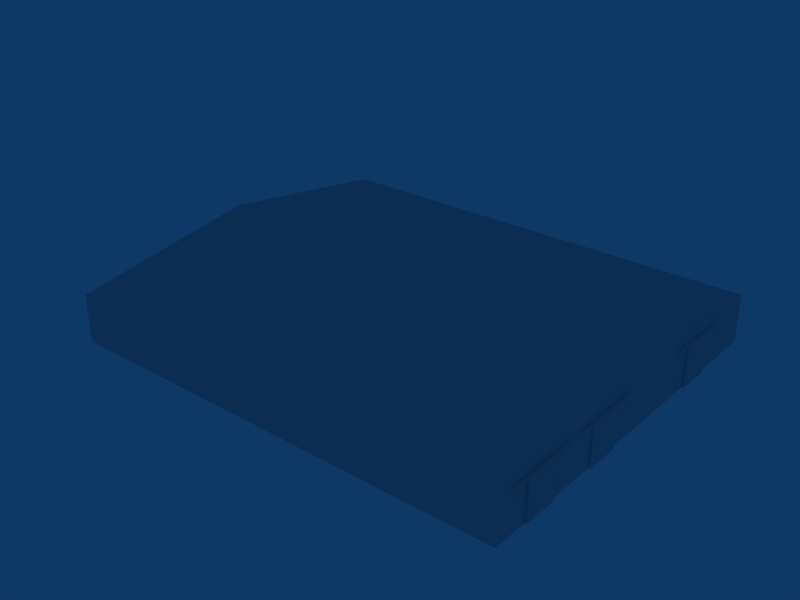 # Source: ebsl_generic_hangar_001.blend  (saved by Blender 2.79.0; exported with 4.5.12 LTS)
import bpy
from mathutils import Matrix  # noqa: F401  (used for matrix-valued properties, if any)

bpy.ops.wm.read_factory_settings(use_empty=True)
scene = bpy.context.scene
scene.name = 'Scene'

# ---- collections
col_collection_1 = bpy.data.collections.new('Collection 1'); scene.collection.children.link(col_collection_1)

# ---- materials (node trees are filled in below, after node groups)
mat_material = bpy.data.materials.new('Material')
mat_material.alpha_threshold = 0.0
mat_material.roughness = 0.5

# ---- material node trees

# ---- world
world_world = bpy.data.worlds.new('World'); scene.world = world_world
world_world.color = (0.05656, 0.2208, 0.4)
world_world.use_sun_shadow = False
world_world.sun_shadow_jitter_overblur = 0.0
world_world.cycles.sampling_method = 'NONE'
world_world.cycles.sample_map_resolution = 256

# ---- meshes
me_cube_026 = bpy.data.meshes.new('Cube.026')
me_cube_026.from_pydata([(-33.0, 17.23, -1.192e-07), (-33.0, 17.23, 6.0), (-33.0, 19.75, -1.192e-07), (-33.0, 19.75, 6.0), (-33.3, 19.75, 6.0), (-33.3, 17.23, 6.0), (-33.3, 19.75, -5.96e-07), (-33.3, 17.23, -5.96e-07)], [], [(1, 0, 2, 3), (3, 4, 5, 1), (7, 0, 1, 5), (4, 6, 7, 5), (2, 6, 4, 3)])
_uv = me_cube_026.uv_layers.new(name='UVTex')
_uv.uv.foreach_set('vector', [0.03002, 0.2677, 0.2179, 0.2677, 0.2179, 0.4556, 0.03002, 0.4556, 0.03002, 0.2677, 0.2179, 0.2677, 0.2179, 0.4556, 0.03002, 0.4556, 0.03002, 0.2677, 0.2179, 0.2677, 0.2179, 0.4556, 0.03002, 0.4556, 0.03002, 0.2677, 0.2179, 0.2677, 0.2179, 0.4556, 0.03002, 0.4556, 0.03002, 0.2677, 0.2179, 0.2677, 0.2179, 0.4556, 0.03002, 0.4556])
me_cube_026.materials.append(mat_material)
me_cube_026.use_remesh_preserve_volume = False
me_cube_026.use_remesh_preserve_attributes = False
me_cube_026.use_mirror_vertex_groups = False
me_cube_026.update()
me_cube_025 = bpy.data.meshes.new('Cube.025')
me_cube_025.from_pydata([(-33.3, 22.27, -7.153e-07), (-33.3, 19.75, -7.153e-07), (-33.3, 19.75, 6.0), (-33.3, 22.27, 6.0), (-33.0, 19.75, 6.0), (-33.0, 19.75, 0.0), (-33.0, 22.27, 6.0), (-33.0, 22.27, 0.0)], [], [(3, 0, 1, 2), (7, 0, 3, 6), (6, 3, 2, 4), (7, 6, 4, 5), (1, 5, 4, 2)])
_uv = me_cube_025.uv_layers.new(name='UVTex')
_uv.uv.foreach_set('vector', [0.03002, 0.2677, 0.2179, 0.2677, 0.2179, 0.4556, 0.03002, 0.4556, 0.03002, 0.2677, 0.2179, 0.2677, 0.2179, 0.4556, 0.03002, 0.4556, 0.03002, 0.2677, 0.2179, 0.2677, 0.2179, 0.4556, 0.03002, 0.4556, 0.03002, 0.2677, 0.2179, 0.2677, 0.2179, 0.4556, 0.03002, 0.4556, 0.03002, 0.2677, 0.2179, 0.2677, 0.2179, 0.4556, 0.03002, 0.4556])
me_cube_025.materials.append(mat_material)
me_cube_025.use_remesh_preserve_volume = False
me_cube_025.use_remesh_preserve_attributes = False
me_cube_025.use_mirror_vertex_groups = False
me_cube_025.update()
me_cube_024 = bpy.data.meshes.new('Cube.024')
me_cube_024.from_pydata([(-14.63, 6.21, 33.0), (-14.63, 6.01, 33.0), (-14.63, 6.21, 33.4), (-14.63, 6.01, 33.4), (-24.87, 6.21, 33.0), (-24.87, 6.21, 33.4), (-24.87, 6.01, 33.0), (-24.87, 6.01, 33.4)], [], [(2, 0, 4, 5), (1, 3, 7, 6), (3, 2, 5, 7), (6, 7, 5, 4), (0, 2, 3, 1)])
_uv = me_cube_024.uv_layers.new(name='UVTex')
_uv.uv.foreach_set('vector', [0.7653, 0.2631, 0.9872, 0.2631, 0.9872, 0.4849, 0.7653, 0.4849, 0.7653, 0.2631, 0.9872, 0.2631, 0.9872, 0.4849, 0.7653, 0.4849, 0.7653, 0.2631, 0.9872, 0.2631, 0.9872, 0.4849, 0.7653, 0.4849, 0.7653, 0.2631, 0.9872, 0.2631, 0.9872, 0.4849, 0.7653, 0.4849, 0.7653, 0.2631, 0.9872, 0.2631, 0.9872, 0.4849, 0.7653, 0.4849])
me_cube_024.materials.append(mat_material)
me_cube_024.use_remesh_preserve_volume = False
me_cube_024.use_remesh_preserve_attributes = False
me_cube_024.use_mirror_vertex_groups = False
me_cube_024.update()
me_cube_023 = bpy.data.meshes.new('Cube.023')
me_cube_023.from_pydata([(-2.175, 6.21, 33.0), (-2.175, 6.01, 33.0), (-2.175, 6.21, 33.4), (-2.175, 6.01, 33.4), (-12.41, 6.21, 33.0), (-12.41, 6.21, 33.4), (-12.41, 6.01, 33.0), (-12.41, 6.01, 33.4)], [], [(2, 0, 4, 5), (1, 3, 7, 6), (3, 2, 5, 7), (6, 7, 5, 4), (0, 2, 3, 1)])
_uv = me_cube_023.uv_layers.new(name='UVTex')
_uv.uv.foreach_set('vector', [0.7653, 0.2631, 0.9872, 0.2631, 0.9872, 0.4849, 0.7653, 0.4849, 0.7653, 0.2631, 0.9872, 0.2631, 0.9872, 0.4849, 0.7653, 0.4849, 0.7653, 0.2631, 0.9872, 0.2631, 0.9872, 0.4849, 0.7653, 0.4849, 0.7653, 0.2631, 0.9872, 0.2631, 0.9872, 0.4849, 0.7653, 0.4849, 0.7653, 0.2631, 0.9872, 0.2631, 0.9872, 0.4849, 0.7653, 0.4849])
me_cube_023.materials.append(mat_material)
me_cube_023.use_remesh_preserve_volume = False
me_cube_023.use_remesh_preserve_attributes = False
me_cube_023.use_mirror_vertex_groups = False
me_cube_023.update()
me_cube_022 = bpy.data.meshes.new('Cube.022')
me_cube_022.from_pydata([(-33.3, 9.815, -7.153e-07), (-33.3, 7.295, -7.153e-07), (-33.3, 7.295, 6.0), (-33.3, 9.815, 6.0), (-33.0, 7.295, 6.0), (-33.0, 7.295, 0.0), (-33.0, 9.815, 6.0), (-33.0, 9.815, 0.0)], [], [(3, 0, 1, 2), (7, 0, 3, 6), (6, 3, 2, 4), (7, 6, 4, 5), (1, 5, 4, 2)])
_uv = me_cube_022.uv_layers.new(name='UVTex')
_uv.uv.foreach_set('vector', [0.03002, 0.2677, 0.2179, 0.2677, 0.2179, 0.4556, 0.03002, 0.4556, 0.03002, 0.2677, 0.2179, 0.2677, 0.2179, 0.4556, 0.03002, 0.4556, 0.03002, 0.2677, 0.2179, 0.2677, 0.2179, 0.4556, 0.03002, 0.4556, 0.03002, 0.2677, 0.2179, 0.2677, 0.2179, 0.4556, 0.03002, 0.4556, 0.03002, 0.2677, 0.2179, 0.2677, 0.2179, 0.4556, 0.03002, 0.4556])
me_cube_022.materials.append(mat_material)
me_cube_022.use_remesh_preserve_volume = False
me_cube_022.use_remesh_preserve_attributes = False
me_cube_022.use_mirror_vertex_groups = False
me_cube_022.update()
me_cube_021 = bpy.data.meshes.new('Cube.021')
me_cube_021.from_pydata([(-33.0, 4.775, -1.192e-07), (-33.0, 4.775, 6.0), (-33.0, 7.295, -1.192e-07), (-33.0, 7.295, 6.0), (-33.3, 7.295, 6.0), (-33.3, 4.775, 6.0), (-33.3, 7.295, -5.96e-07), (-33.3, 4.775, -5.96e-07)], [], [(1, 0, 2, 3), (3, 4, 5, 1), (7, 0, 1, 5), (4, 6, 7, 5), (2, 6, 4, 3)])
_uv = me_cube_021.uv_layers.new(name='UVTex')
_uv.uv.foreach_set('vector', [0.03002, 0.2677, 0.2179, 0.2677, 0.2179, 0.4556, 0.03002, 0.4556, 0.03002, 0.2677, 0.2179, 0.2677, 0.2179, 0.4556, 0.03002, 0.4556, 0.03002, 0.2677, 0.2179, 0.2677, 0.2179, 0.4556, 0.03002, 0.4556, 0.03002, 0.2677, 0.2179, 0.2677, 0.2179, 0.4556, 0.03002, 0.4556, 0.03002, 0.2677, 0.2179, 0.2677, 0.2179, 0.4556, 0.03002, 0.4556])
me_cube_021.materials.append(mat_material)
me_cube_021.use_remesh_preserve_volume = False
me_cube_021.use_remesh_preserve_attributes = False
me_cube_021.use_mirror_vertex_groups = False
me_cube_021.update()
me_cube_020 = bpy.data.meshes.new('Cube.020')
me_cube_020.from_pydata([(-33.0, -17.35, -1.192e-07), (-33.0, -17.35, 6.0), (-33.0, -14.83, -1.192e-07), (-33.0, -14.83, 6.0), (-33.3, -14.83, 6.0), (-33.3, -17.35, 6.0), (-33.3, -14.83, -5.96e-07), (-33.3, -17.35, -5.96e-07)], [], [(1, 0, 2, 3), (3, 4, 5, 1), (7, 0, 1, 5), (4, 6, 7, 5), (2, 6, 4, 3)])
_uv = me_cube_020.uv_layers.new(name='UVTex')
_uv.uv.foreach_set('vector', [0.03002, 0.2677, 0.2179, 0.2677, 0.2179, 0.4556, 0.03002, 0.4556, 0.03002, 0.2677, 0.2179, 0.2677, 0.2179, 0.4556, 0.03002, 0.4556, 0.03002, 0.2677, 0.2179, 0.2677, 0.2179, 0.4556, 0.03002, 0.4556, 0.03002, 0.2677, 0.2179, 0.2677, 0.2179, 0.4556, 0.03002, 0.4556, 0.03002, 0.2677, 0.2179, 0.2677, 0.2179, 0.4556, 0.03002, 0.4556])
me_cube_020.materials.append(mat_material)
me_cube_020.use_remesh_preserve_volume = False
me_cube_020.use_remesh_preserve_attributes = False
me_cube_020.use_mirror_vertex_groups = False
me_cube_020.update()
me_cube_019 = bpy.data.meshes.new('Cube.019')
me_cube_019.from_pydata([(-33.3, -12.31, -7.153e-07), (-33.3, -14.83, -7.153e-07), (-33.3, -14.83, 6.0), (-33.3, -12.31, 6.0), (-33.0, -14.83, 6.0), (-33.0, -14.83, 0.0), (-33.0, -12.31, 6.0), (-33.0, -12.31, 0.0)], [], [(3, 0, 1, 2), (7, 0, 3, 6), (6, 3, 2, 4), (7, 6, 4, 5), (1, 5, 4, 2)])
_uv = me_cube_019.uv_layers.new(name='UVTex')
_uv.uv.foreach_set('vector', [0.03002, 0.2677, 0.2179, 0.2677, 0.2179, 0.4556, 0.03002, 0.4556, 0.03002, 0.2677, 0.2179, 0.2677, 0.2179, 0.4556, 0.03002, 0.4556, 0.03002, 0.2677, 0.2179, 0.2677, 0.2179, 0.4556, 0.03002, 0.4556, 0.03002, 0.2677, 0.2179, 0.2677, 0.2179, 0.4556, 0.03002, 0.4556, 0.03002, 0.2677, 0.2179, 0.2677, 0.2179, 0.4556, 0.03002, 0.4556])
me_cube_019.materials.append(mat_material)
me_cube_019.use_remesh_preserve_volume = False
me_cube_019.use_remesh_preserve_attributes = False
me_cube_019.use_mirror_vertex_groups = False
me_cube_019.update()
me_cube_018 = bpy.data.meshes.new('Cube.018')
me_cube_018.from_pydata([(19.95, 6.21, 33.0), (19.95, 6.01, 33.0), (19.95, 6.21, 33.4), (19.95, 6.01, 33.4), (9.71, 6.21, 33.0), (9.71, 6.21, 33.4), (9.71, 6.01, 33.0), (9.71, 6.01, 33.4)], [], [(2, 0, 4, 5), (1, 3, 7, 6), (3, 2, 5, 7), (6, 7, 5, 4), (0, 2, 3, 1)])
_uv = me_cube_018.uv_layers.new(name='UVTex')
_uv.uv.foreach_set('vector', [0.7653, 0.2631, 0.9872, 0.2631, 0.9872, 0.4849, 0.7653, 0.4849, 0.7653, 0.2631, 0.9872, 0.2631, 0.9872, 0.4849, 0.7653, 0.4849, 0.7653, 0.2631, 0.9872, 0.2631, 0.9872, 0.4849, 0.7653, 0.4849, 0.7653, 0.2631, 0.9872, 0.2631, 0.9872, 0.4849, 0.7653, 0.4849, 0.7653, 0.2631, 0.9872, 0.2631, 0.9872, 0.4849, 0.7653, 0.4849])
me_cube_018.materials.append(mat_material)
me_cube_018.use_remesh_preserve_volume = False
me_cube_018.use_remesh_preserve_attributes = False
me_cube_018.use_mirror_vertex_groups = False
me_cube_018.update()
me_cube_015 = bpy.data.meshes.new('Cube.015')
me_cube_015.from_pydata([(19.95, 6.21, 33.0), (19.95, 6.01, 33.0), (19.95, 6.21, 33.4), (19.95, 6.01, 33.4), (9.71, 6.21, 33.0), (9.71, 6.21, 33.4), (9.71, 6.01, 33.0), (9.71, 6.01, 33.4)], [], [(2, 0, 4, 5), (1, 3, 7, 6), (3, 2, 5, 7), (6, 7, 5, 4), (0, 2, 3, 1)])
_uv = me_cube_015.uv_layers.new(name='UVTex')
_uv.uv.foreach_set('vector', [0.7653, 0.2631, 0.9872, 0.2631, 0.9872, 0.4849, 0.7653, 0.4849, 0.7653, 0.2631, 0.9872, 0.2631, 0.9872, 0.4849, 0.7653, 0.4849, 0.7653, 0.2631, 0.9872, 0.2631, 0.9872, 0.4849, 0.7653, 0.4849, 0.7653, 0.2631, 0.9872, 0.2631, 0.9872, 0.4849, 0.7653, 0.4849, 0.7653, 0.2631, 0.9872, 0.2631, 0.9872, 0.4849, 0.7653, 0.4849])
me_cube_015.materials.append(mat_material)
me_cube_015.use_remesh_preserve_volume = False
me_cube_015.use_remesh_preserve_attributes = False
me_cube_015.use_mirror_vertex_groups = False
me_cube_015.update()
me_cube_014 = bpy.data.meshes.new('Cube.014')
me_cube_014.from_pydata([(-33.3, -12.31, -7.153e-07), (-33.3, -14.83, -7.153e-07), (-33.3, -14.83, 6.0), (-33.3, -12.31, 6.0), (-33.0, -14.83, 6.0), (-33.0, -14.83, 0.0), (-33.0, -12.31, 6.0), (-33.0, -12.31, 0.0)], [], [(3, 0, 1, 2), (7, 0, 3, 6), (6, 3, 2, 4), (7, 6, 4, 5), (1, 5, 4, 2)])
_uv = me_cube_014.uv_layers.new(name='UVTex')
_uv.uv.foreach_set('vector', [0.03002, 0.2677, 0.2179, 0.2677, 0.2179, 0.4556, 0.03002, 0.4556, 0.03002, 0.2677, 0.2179, 0.2677, 0.2179, 0.4556, 0.03002, 0.4556, 0.03002, 0.2677, 0.2179, 0.2677, 0.2179, 0.4556, 0.03002, 0.4556, 0.03002, 0.2677, 0.2179, 0.2677, 0.2179, 0.4556, 0.03002, 0.4556, 0.03002, 0.2677, 0.2179, 0.2677, 0.2179, 0.4556, 0.03002, 0.4556])
me_cube_014.materials.append(mat_material)
me_cube_014.use_remesh_preserve_volume = False
me_cube_014.use_remesh_preserve_attributes = False
me_cube_014.use_mirror_vertex_groups = False
me_cube_014.update()
me_cube_013 = bpy.data.meshes.new('Cube.013')
me_cube_013.from_pydata([(-33.0, -17.35, -1.192e-07), (-33.0, -17.35, 6.0), (-33.0, -14.83, -1.192e-07), (-33.0, -14.83, 6.0), (-33.3, -14.83, 6.0), (-33.3, -17.35, 6.0), (-33.3, -14.83, -5.96e-07), (-33.3, -17.35, -5.96e-07)], [], [(1, 0, 2, 3), (3, 4, 5, 1), (7, 0, 1, 5), (4, 6, 7, 5), (2, 6, 4, 3)])
_uv = me_cube_013.uv_layers.new(name='UVTex')
_uv.uv.foreach_set('vector', [0.03002, 0.2677, 0.2179, 0.2677, 0.2179, 0.4556, 0.03002, 0.4556, 0.03002, 0.2677, 0.2179, 0.2677, 0.2179, 0.4556, 0.03002, 0.4556, 0.03002, 0.2677, 0.2179, 0.2677, 0.2179, 0.4556, 0.03002, 0.4556, 0.03002, 0.2677, 0.2179, 0.2677, 0.2179, 0.4556, 0.03002, 0.4556, 0.03002, 0.2677, 0.2179, 0.2677, 0.2179, 0.4556, 0.03002, 0.4556])
me_cube_013.materials.append(mat_material)
me_cube_013.use_remesh_preserve_volume = False
me_cube_013.use_remesh_preserve_attributes = False
me_cube_013.use_mirror_vertex_groups = False
me_cube_013.update()
me_cube_012 = bpy.data.meshes.new('Cube.012')
me_cube_012.from_pydata([(-33.0, 4.775, -1.192e-07), (-33.0, 4.775, 6.0), (-33.0, 7.295, -1.192e-07), (-33.0, 7.295, 6.0), (-33.3, 7.295, 6.0), (-33.3, 4.775, 6.0), (-33.3, 7.295, -5.96e-07), (-33.3, 4.775, -5.96e-07)], [], [(1, 0, 2, 3), (3, 4, 5, 1), (7, 0, 1, 5), (4, 6, 7, 5), (2, 6, 4, 3)])
_uv = me_cube_012.uv_layers.new(name='UVTex')
_uv.uv.foreach_set('vector', [0.03002, 0.2677, 0.2179, 0.2677, 0.2179, 0.4556, 0.03002, 0.4556, 0.03002, 0.2677, 0.2179, 0.2677, 0.2179, 0.4556, 0.03002, 0.4556, 0.03002, 0.2677, 0.2179, 0.2677, 0.2179, 0.4556, 0.03002, 0.4556, 0.03002, 0.2677, 0.2179, 0.2677, 0.2179, 0.4556, 0.03002, 0.4556, 0.03002, 0.2677, 0.2179, 0.2677, 0.2179, 0.4556, 0.03002, 0.4556])
me_cube_012.materials.append(mat_material)
me_cube_012.use_remesh_preserve_volume = False
me_cube_012.use_remesh_preserve_attributes = False
me_cube_012.use_mirror_vertex_groups = False
me_cube_012.update()
me_cube_011 = bpy.data.meshes.new('Cube.011')
me_cube_011.from_pydata([(-33.3, 9.815, -7.153e-07), (-33.3, 7.295, -7.153e-07), (-33.3, 7.295, 6.0), (-33.3, 9.815, 6.0), (-33.0, 7.295, 6.0), (-33.0, 7.295, 0.0), (-33.0, 9.815, 6.0), (-33.0, 9.815, 0.0)], [], [(3, 0, 1, 2), (7, 0, 3, 6), (6, 3, 2, 4), (7, 6, 4, 5), (1, 5, 4, 2)])
_uv = me_cube_011.uv_layers.new(name='UVTex')
_uv.uv.foreach_set('vector', [0.03002, 0.2677, 0.2179, 0.2677, 0.2179, 0.4556, 0.03002, 0.4556, 0.03002, 0.2677, 0.2179, 0.2677, 0.2179, 0.4556, 0.03002, 0.4556, 0.03002, 0.2677, 0.2179, 0.2677, 0.2179, 0.4556, 0.03002, 0.4556, 0.03002, 0.2677, 0.2179, 0.2677, 0.2179, 0.4556, 0.03002, 0.4556, 0.03002, 0.2677, 0.2179, 0.2677, 0.2179, 0.4556, 0.03002, 0.4556])
me_cube_011.materials.append(mat_material)
me_cube_011.use_remesh_preserve_volume = False
me_cube_011.use_remesh_preserve_attributes = False
me_cube_011.use_mirror_vertex_groups = False
me_cube_011.update()
me_cube_010 = bpy.data.meshes.new('Cube.010')
me_cube_010.from_pydata([(-2.175, 6.21, 33.0), (-2.175, 6.01, 33.0), (-2.175, 6.21, 33.4), (-2.175, 6.01, 33.4), (-12.41, 6.21, 33.0), (-12.41, 6.21, 33.4), (-12.41, 6.01, 33.0), (-12.41, 6.01, 33.4)], [], [(2, 0, 4, 5), (1, 3, 7, 6), (3, 2, 5, 7), (6, 7, 5, 4), (0, 2, 3, 1)])
_uv = me_cube_010.uv_layers.new(name='UVTex')
_uv.uv.foreach_set('vector', [0.7653, 0.2631, 0.9872, 0.2631, 0.9872, 0.4849, 0.7653, 0.4849, 0.7653, 0.2631, 0.9872, 0.2631, 0.9872, 0.4849, 0.7653, 0.4849, 0.7653, 0.2631, 0.9872, 0.2631, 0.9872, 0.4849, 0.7653, 0.4849, 0.7653, 0.2631, 0.9872, 0.2631, 0.9872, 0.4849, 0.7653, 0.4849, 0.7653, 0.2631, 0.9872, 0.2631, 0.9872, 0.4849, 0.7653, 0.4849])
me_cube_010.materials.append(mat_material)
me_cube_010.use_remesh_preserve_volume = False
me_cube_010.use_remesh_preserve_attributes = False
me_cube_010.use_mirror_vertex_groups = False
me_cube_010.update()
me_cube_009 = bpy.data.meshes.new('Cube.009')
me_cube_009.from_pydata([(-14.63, 6.21, 33.0), (-14.63, 6.01, 33.0), (-14.63, 6.21, 33.4), (-14.63, 6.01, 33.4), (-24.87, 6.21, 33.0), (-24.87, 6.21, 33.4), (-24.87, 6.01, 33.0), (-24.87, 6.01, 33.4)], [], [(2, 0, 4, 5), (1, 3, 7, 6), (3, 2, 5, 7), (6, 7, 5, 4), (0, 2, 3, 1)])
_uv = me_cube_009.uv_layers.new(name='UVTex')
_uv.uv.foreach_set('vector', [0.7653, 0.2631, 0.9872, 0.2631, 0.9872, 0.4849, 0.7653, 0.4849, 0.7653, 0.2631, 0.9872, 0.2631, 0.9872, 0.4849, 0.7653, 0.4849, 0.7653, 0.2631, 0.9872, 0.2631, 0.9872, 0.4849, 0.7653, 0.4849, 0.7653, 0.2631, 0.9872, 0.2631, 0.9872, 0.4849, 0.7653, 0.4849, 0.7653, 0.2631, 0.9872, 0.2631, 0.9872, 0.4849, 0.7653, 0.4849])
me_cube_009.materials.append(mat_material)
me_cube_009.use_remesh_preserve_volume = False
me_cube_009.use_remesh_preserve_attributes = False
me_cube_009.use_mirror_vertex_groups = False
me_cube_009.update()
me_cube_008 = bpy.data.meshes.new('Cube.008')
me_cube_008.from_pydata([(-33.3, 22.27, -7.153e-07), (-33.3, 19.75, -7.153e-07), (-33.3, 19.75, 6.0), (-33.3, 22.27, 6.0), (-33.0, 19.75, 6.0), (-33.0, 19.75, 0.0), (-33.0, 22.27, 6.0), (-33.0, 22.27, 0.0)], [], [(3, 0, 1, 2), (7, 0, 3, 6), (6, 3, 2, 4), (7, 6, 4, 5), (1, 5, 4, 2)])
_uv = me_cube_008.uv_layers.new(name='UVTex')
_uv.uv.foreach_set('vector', [0.03002, 0.2677, 0.2179, 0.2677, 0.2179, 0.4556, 0.03002, 0.4556, 0.03002, 0.2677, 0.2179, 0.2677, 0.2179, 0.4556, 0.03002, 0.4556, 0.03002, 0.2677, 0.2179, 0.2677, 0.2179, 0.4556, 0.03002, 0.4556, 0.03002, 0.2677, 0.2179, 0.2677, 0.2179, 0.4556, 0.03002, 0.4556, 0.03002, 0.2677, 0.2179, 0.2677, 0.2179, 0.4556, 0.03002, 0.4556])
me_cube_008.materials.append(mat_material)
me_cube_008.use_remesh_preserve_volume = False
me_cube_008.use_remesh_preserve_attributes = False
me_cube_008.use_mirror_vertex_groups = False
me_cube_008.update()
me_cube_003 = bpy.data.meshes.new('Cube.003')
me_cube_003.from_pydata([(-33.0, 17.23, -1.192e-07), (-33.0, 17.23, 6.0), (-33.0, 19.75, -1.192e-07), (-33.0, 19.75, 6.0), (-33.3, 19.75, 6.0), (-33.3, 17.23, 6.0), (-33.3, 19.75, -5.96e-07), (-33.3, 17.23, -5.96e-07)], [], [(1, 0, 2, 3), (3, 4, 5, 1), (7, 0, 1, 5), (4, 6, 7, 5), (2, 6, 4, 3)])
_uv = me_cube_003.uv_layers.new(name='UVTex')
_uv.uv.foreach_set('vector', [0.03002, 0.2677, 0.2179, 0.2677, 0.2179, 0.4556, 0.03002, 0.4556, 0.03002, 0.2677, 0.2179, 0.2677, 0.2179, 0.4556, 0.03002, 0.4556, 0.03002, 0.2677, 0.2179, 0.2677, 0.2179, 0.4556, 0.03002, 0.4556, 0.03002, 0.2677, 0.2179, 0.2677, 0.2179, 0.4556, 0.03002, 0.4556, 0.03002, 0.2677, 0.2179, 0.2677, 0.2179, 0.4556, 0.03002, 0.4556])
me_cube_003.materials.append(mat_material)
me_cube_003.use_remesh_preserve_volume = False
me_cube_003.use_remesh_preserve_attributes = False
me_cube_003.use_mirror_vertex_groups = False
me_cube_003.update()
me_cube = bpy.data.meshes.new('Cube')
me_cube.from_pydata([(-33.0, -6.4, 0.0), (-33.0, 2.623e-06, 0.0), (-38.0, 1.907e-06, 0.0), (-38.0, -6.4, 0.0), (-33.0, -6.4, 7.0), (-33.0, 5.007e-06, 7.0), (-38.0, 1.669e-06, 5.0), (-38.0, -6.4, 5.0)], [], [(4, 5, 6, 7), (1, 2, 6, 5), (2, 3, 7, 6), (3, 0, 4, 7)])
_uv = me_cube.uv_layers.new(name='UVTex')
_uv.uv.foreach_set('vector', [0.5335, 0.2824, 0.7247, 0.2824, 0.7247, 0.4736, 0.5335, 0.4736, 0.7784, 0.5288, 0.9696, 0.5288, 0.9696, 0.72, 0.7784, 0.72, 0.7784, 0.5288, 0.9696, 0.5288, 0.9696, 0.72, 0.7784, 0.72, 0.7784, 0.5288, 0.9696, 0.5288, 0.9696, 0.72, 0.7784, 0.72])
me_cube.materials.append(mat_material)
me_cube.use_remesh_preserve_volume = False
me_cube.use_remesh_preserve_attributes = False
me_cube.use_mirror_vertex_groups = False
me_cube.update()
me_cube_001 = bpy.data.meshes.new('Cube.001')
me_cube_001.from_pydata([(33.0, -27.5, 5.0), (33.0, 27.5, 5.0), (33.0, -27.5, -1.0), (33.0, 27.5, -1.0), (33.0, -6.7e-06, 5.0), (33.0, -1.051e-05, -1.0), (33.0, 17.35, 5.0), (33.0, 12.31, 5.0), (33.0, 17.35, -1.0), (33.0, 12.31, -1.0), (33.0, -22.27, 5.0), (33.0, -17.23, 5.0), (33.0, -22.27, -1.0), (33.0, -17.23, -1.0), (33.0, -4.775, 5.0), (33.0, -9.815, 5.0), (33.0, -4.775, -1.0), (33.0, -9.815, -1.0), (-33.0, -27.5, 5.0), (-33.0, 27.5, -1.0), (-33.0, -27.5, -1.0), (-33.0, 3.815e-06, 5.0), (-33.0, 7.629e-06, -1.0), (-33.0, -17.35, 5.0), (-33.0, -12.31, 5.0), (-33.0, -17.35, -1.0), (-33.0, -12.31, -1.0), (-33.0, 22.27, 5.0), (-33.0, 17.23, 5.0), (-33.0, 22.27, -1.0), (-33.0, 17.23, -1.0), (-33.0, 4.775, 5.0), (-33.0, 9.815, 5.0), (-33.0, 4.775, -1.0), (-33.0, 9.815, -1.0), (-33.0, 27.5, 5.0), (33.0, 27.5, 6.0), (-33.0, -27.5, 6.0), (-33.0, 27.5, 6.0), (33.0, -27.5, 6.0), (33.0, -1.526e-05, 10.0), (-33.0, 4.768e-06, 10.0)], [], [(5, 9, 7, 4), (8, 3, 1, 6), (10, 0, 2, 12), (13, 17, 15, 11), (16, 5, 4, 14), (22, 26, 24, 21), (25, 20, 18, 23), (27, 35, 19, 29), (30, 34, 32, 28), (33, 22, 21, 31), (35, 18, 37, 38), (39, 0, 1, 36), (2, 39, 37, 20), (36, 3, 19, 38), (36, 38, 41, 40), (38, 37, 41), (37, 39, 40, 41), (39, 36, 40)])
_uv = me_cube_001.uv_layers.new(name='UVTex')
_uv.uv.foreach_set('vector', [0.7667, 0.514, 0.9844, 0.514, 0.9844, 0.7318, 0.7667, 0.7318, 0.7667, 0.514, 0.9844, 0.514, 0.9844, 0.7318, 0.7667, 0.7318, 0.7667, 0.514, 0.9844, 0.514, 0.9844, 0.7318, 0.7667, 0.7318, 0.7667, 0.514, 0.9844, 0.514, 0.9844, 0.7318, 0.7667, 0.7318, 0.7667, 0.514, 0.9844, 0.514, 0.9844, 0.7318, 0.7667, 0.7318, 0.7667, 0.514, 0.9844, 0.514, 0.9844, 0.7318, 0.7667, 0.7318, 0.7667, 0.514, 0.9844, 0.514, 0.9844, 0.7318, 0.7667, 0.7318, 0.7667, 0.514, 0.9844, 0.514, 0.9844, 0.7318, 0.7667, 0.7318, 0.7667, 0.514, 0.9844, 0.514, 0.9844, 0.7318, 0.7667, 0.7318, 0.7667, 0.514, 0.9844, 0.514, 0.9844, 0.7318, 0.7667, 0.7318, 0.7667, 0.514, 0.9844, 0.514, 0.9844, 0.7318, 0.7667, 0.7318, 0.9844, 0.7318, 0.7667, 0.7318, 0.7667, 0.514, 0.9844, 0.514, 0.7667, 0.514, 0.9844, 0.514, 0.9844, 0.7318, 0.7667, 0.7318, 0.7667, 0.514, 0.9844, 0.514, 0.9844, 0.7318, 0.7667, 0.7318, 0.7667, 0.514, 0.9844, 0.514, 0.9844, 0.7318, 0.7667, 0.7318, 0.7667, 0.514, 0.9844, 0.514, 0.9844, 0.7318, 0.7667, 0.514, 0.9844, 0.514, 0.9844, 0.7318, 0.7667, 0.7318, 0.7667, 0.514, 0.9844, 0.514, 0.9844, 0.7318])
me_cube_001.materials.append(mat_material)
me_cube_001.use_remesh_preserve_volume = False
me_cube_001.use_remesh_preserve_attributes = False
me_cube_001.use_mirror_vertex_groups = False
me_cube_001.update()

# ---- objects
ob_cube_025 = bpy.data.objects.new('Cube.025', me_cube_026)
ob_cube_024 = bpy.data.objects.new('Cube.024', me_cube_025)
ob_cube_023 = bpy.data.objects.new('Cube.023', me_cube_024)
ob_cube_022 = bpy.data.objects.new('Cube.022', me_cube_023)
ob_cube_021 = bpy.data.objects.new('Cube.021', me_cube_022)
ob_cube_020 = bpy.data.objects.new('Cube.020', me_cube_021)
ob_cube_019 = bpy.data.objects.new('Cube.019', me_cube_020)
ob_cube_018 = bpy.data.objects.new('Cube.018', me_cube_019)
ob_cube_017 = bpy.data.objects.new('Cube.017', me_cube_018)
ob_cube_015 = bpy.data.objects.new('Cube.015', me_cube_015)
ob_cube_014 = bpy.data.objects.new('Cube.014', me_cube_014)
ob_cube_013 = bpy.data.objects.new('Cube.013', me_cube_013)
ob_cube_012 = bpy.data.objects.new('Cube.012', me_cube_012)
ob_cube_011 = bpy.data.objects.new('Cube.011', me_cube_011)
ob_cube_010 = bpy.data.objects.new('Cube.010', me_cube_010)
ob_cube_009 = bpy.data.objects.new('Cube.009', me_cube_009)
ob_cube_008 = bpy.data.objects.new('Cube.008', me_cube_008)
ob_cube_003 = bpy.data.objects.new('Cube.003', me_cube_003)
ob_cube_001 = bpy.data.objects.new('Cube.001', me_cube)
ob_cube = bpy.data.objects.new('Cube', me_cube_001)

# ---- transforms, parenting, visibility, modifiers, constraints
ob_cube_025.location = (0.0, 0.0, 0.0)
ob_cube_025.rotation_euler = (0.0, -0.0, -3.142)
ob_cube_025.lock_rotations_4d = False
ob_cube_025.empty_display_type = 'ARROWS'
ob_cube_025.lineart.crease_threshold = 0.0
ob_cube_024.location = (0.0, 0.0, 0.0)
ob_cube_024.rotation_euler = (0.0, -0.0, -3.142)
ob_cube_024.lock_rotations_4d = False
ob_cube_024.empty_display_type = 'ARROWS'
ob_cube_024.lineart.crease_threshold = 0.0
ob_cube_023.location = (0.0, 0.0, 0.0)
ob_cube_023.rotation_euler = (1.571, 0.0, -4.712)
ob_cube_023.lock_rotations_4d = False
ob_cube_023.empty_display_type = 'ARROWS'
ob_cube_023.lineart.crease_threshold = 0.0
ob_cube_022.location = (0.0, 0.0, 0.0)
ob_cube_022.rotation_euler = (1.571, 0.0, -4.712)
ob_cube_022.lock_rotations_4d = False
ob_cube_022.empty_display_type = 'ARROWS'
ob_cube_022.lineart.crease_threshold = 0.0
ob_cube_021.location = (0.0, 0.0, 0.0)
ob_cube_021.rotation_euler = (0.0, -0.0, -3.142)
ob_cube_021.lock_rotations_4d = False
ob_cube_021.empty_display_type = 'ARROWS'
ob_cube_021.lineart.crease_threshold = 0.0
ob_cube_020.location = (0.0, 0.0, 0.0)
ob_cube_020.rotation_euler = (0.0, -0.0, -3.142)
ob_cube_020.lock_rotations_4d = False
ob_cube_020.empty_display_type = 'ARROWS'
ob_cube_020.lineart.crease_threshold = 0.0
ob_cube_019.location = (0.0, 0.0, 0.0)
ob_cube_019.rotation_euler = (0.0, -0.0, -3.142)
ob_cube_019.lock_rotations_4d = False
ob_cube_019.empty_display_type = 'ARROWS'
ob_cube_019.lineart.crease_threshold = 0.0
ob_cube_018.location = (0.0, 0.0, 0.0)
ob_cube_018.rotation_euler = (0.0, -0.0, -3.142)
ob_cube_018.lock_rotations_4d = False
ob_cube_018.empty_display_type = 'ARROWS'
ob_cube_018.lineart.crease_threshold = 0.0
ob_cube_017.location = (0.0, 9.537e-07, 0.0)
ob_cube_017.rotation_euler = (1.571, 0.0, -4.712)
ob_cube_017.lock_rotations_4d = False
ob_cube_017.empty_display_type = 'ARROWS'
ob_cube_017.lineart.crease_threshold = 0.0
ob_cube_015.location = (0.0, -9.537e-07, 0.0)
ob_cube_015.rotation_euler = (1.571, -0.0, -1.571)
ob_cube_015.lock_rotations_4d = False
ob_cube_015.empty_display_type = 'ARROWS'
ob_cube_015.lineart.crease_threshold = 0.0
ob_cube_014.location = (0.0, 0.0, 0.0)
ob_cube_014.lock_rotations_4d = False
ob_cube_014.empty_display_type = 'ARROWS'
ob_cube_014.lineart.crease_threshold = 0.0
ob_cube_013.location = (0.0, 0.0, 0.0)
ob_cube_013.lock_rotations_4d = False
ob_cube_013.empty_display_type = 'ARROWS'
ob_cube_013.lineart.crease_threshold = 0.0
ob_cube_012.location = (0.0, 0.0, 0.0)
ob_cube_012.lock_rotations_4d = False
ob_cube_012.empty_display_type = 'ARROWS'
ob_cube_012.lineart.crease_threshold = 0.0
ob_cube_011.location = (0.0, 0.0, 0.0)
ob_cube_011.lock_rotations_4d = False
ob_cube_011.empty_display_type = 'ARROWS'
ob_cube_011.lineart.crease_threshold = 0.0
ob_cube_010.location = (0.0, 0.0, 0.0)
ob_cube_010.rotation_euler = (1.571, -0.0, -1.571)
ob_cube_010.lock_rotations_4d = False
ob_cube_010.empty_display_type = 'ARROWS'
ob_cube_010.lineart.crease_threshold = 0.0
ob_cube_009.location = (0.0, 0.0, 0.0)
ob_cube_009.rotation_euler = (1.571, -0.0, -1.571)
ob_cube_009.lock_rotations_4d = False
ob_cube_009.empty_display_type = 'ARROWS'
ob_cube_009.lineart.crease_threshold = 0.0
ob_cube_008.location = (0.0, 0.0, 0.0)
ob_cube_008.lock_rotations_4d = False
ob_cube_008.empty_display_type = 'ARROWS'
ob_cube_008.lineart.crease_threshold = 0.0
ob_cube_003.location = (0.0, 0.0, 0.0)
ob_cube_003.lock_rotations_4d = False
ob_cube_003.empty_display_type = 'ARROWS'
ob_cube_003.lineart.crease_threshold = 0.0
ob_cube_001.location = (0.0, -2.384e-07, 0.0)
ob_cube_001.lock_rotations_4d = False
ob_cube_001.empty_display_type = 'ARROWS'
ob_cube_001.lineart.crease_threshold = 0.0
ob_cube.location = (0.0, 0.0, 1.0)
ob_cube.lock_rotations_4d = False
ob_cube.empty_display_type = 'ARROWS'
ob_cube.lineart.crease_threshold = 0.0

# ---- collection membership
col_collection_1.objects.link(ob_cube_025)
col_collection_1.objects.link(ob_cube_024)
col_collection_1.objects.link(ob_cube_023)
col_collection_1.objects.link(ob_cube_022)
col_collection_1.objects.link(ob_cube_021)
col_collection_1.objects.link(ob_cube_020)
col_collection_1.objects.link(ob_cube_019)
col_collection_1.objects.link(ob_cube_018)
col_collection_1.objects.link(ob_cube_017)
col_collection_1.objects.link(ob_cube_015)
col_collection_1.objects.link(ob_cube_014)
col_collection_1.objects.link(ob_cube_013)
col_collection_1.objects.link(ob_cube_012)
col_collection_1.objects.link(ob_cube_011)
col_collection_1.objects.link(ob_cube_010)
col_collection_1.objects.link(ob_cube_009)
col_collection_1.objects.link(ob_cube_008)
col_collection_1.objects.link(ob_cube_003)
col_collection_1.objects.link(ob_cube_001)
col_collection_1.objects.link(ob_cube)

# ---- scene / render settings (as saved in the file)
scene.frame_start = 1; scene.frame_end = 250; scene.frame_set(2)
scene.render.engine = 'BLENDER_EEVEE_NEXT'
scene.render.image_settings.file_format = 'JPEG'
scene.render.image_settings.color_mode = 'RGB'
scene.render.image_settings.compression = 90
scene.render.resolution_x = 800
scene.render.resolution_y = 600
scene.render.pixel_aspect_x = 100.0
scene.render.pixel_aspect_y = 100.0
scene.render.fps = 25
scene.render.dither_intensity = 0.0
scene.render.use_compositing = False
scene.render.use_sequencer = False
scene.render.bake_margin = 2
scene.render.bake_bias = 0.0
scene.render.use_stamp_time = False
scene.render.use_stamp_date = False
scene.render.use_stamp_frame = False
scene.render.use_stamp_camera = False
scene.render.use_stamp_scene = False
scene.render.use_stamp_filename = False
scene.render.use_stamp_render_time = False
scene.render.stamp_font_size = 0
scene.cycles.use_denoising = False
scene.cycles.samples = 10
scene.cycles.sampling_pattern = 'TABULATED_SOBOL'
scene.cycles.light_sampling_threshold = 0.0
scene.cycles.use_adaptive_sampling = False
scene.cycles.use_light_tree = False
scene.cycles.blur_glossy = 0.0
scene.cycles.volume_bounces = 1
scene.cycles.pixel_filter_type = 'GAUSSIAN'
scene.cycles.sample_clamp_indirect = 0.0
scene.view_settings.view_transform = 'Raw'
bpy.context.view_layer.update()

# ---- added for rendering (the .blend has no active camera): camera
cam_auto = bpy.data.cameras.new('AutoCamera')
cam_auto.lens = 50.0
cam_auto.sensor_width = 36.0
cam_auto.clip_end = 1474.32
ob_auto_camera = bpy.data.objects.new('AutoCamera', cam_auto)
scene.collection.objects.link(ob_auto_camera)
ob_auto_camera.location = (81.7069, -100.808, 72.7056)
ob_auto_camera.rotation_euler = (1.09748, -7.21219e-08, 0.694738)
scene.camera = ob_auto_camera
bpy.context.view_layer.update()
